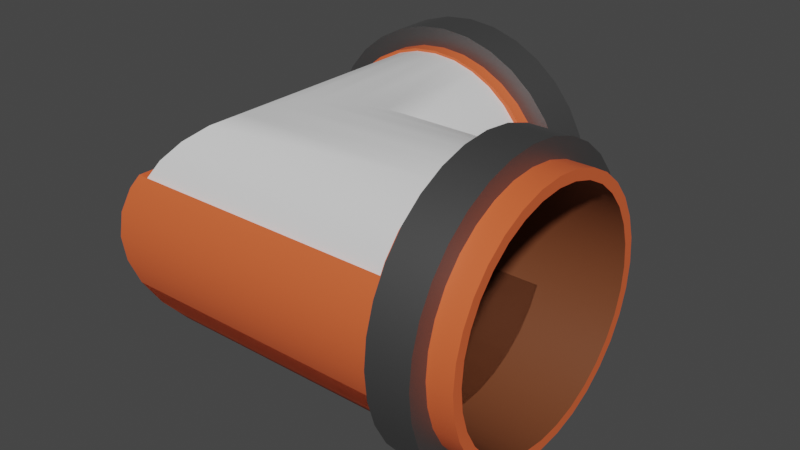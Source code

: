 # Source: TuboL.blend  (saved by Blender 2.93.20; exported with 4.5.12 LTS)
import bpy
from mathutils import Matrix  # noqa: F401  (used for matrix-valued properties, if any)

bpy.ops.wm.read_factory_settings(use_empty=True)
scene = bpy.context.scene
scene.name = 'Scene'

# ---- collections
col_collection = bpy.data.collections.new('Collection'); scene.collection.children.link(col_collection)

# ---- materials (node trees are filled in below, after node groups)
mat_tubo = bpy.data.materials.new('Tubo')
mat_oscuro = bpy.data.materials.new('Oscuro')
mat_gris = bpy.data.materials.new('Gris')
mat_vidrio = bpy.data.materials.new('Vidrio')

# ---- node groups
ng_auto_smooth = bpy.data.node_groups.new('Auto Smooth', 'GeometryNodeTree')
_s = ng_auto_smooth.interface.new_socket(name='Geometry', in_out='OUTPUT', socket_type='NodeSocketGeometry')
_s = ng_auto_smooth.interface.new_socket(name='Geometry', in_out='INPUT', socket_type='NodeSocketGeometry')
_s = ng_auto_smooth.interface.new_socket(name='Angle', in_out='INPUT', socket_type='NodeSocketFloat')
_s.subtype = 'ANGLE'
_s.min_value = 0.0
_s.max_value = 3.142
ng_auto_smooth.is_modifier = True
_N = ng_auto_smooth.nodes; _L = ng_auto_smooth.links
n0 = _N.new('NodeGroupOutput'); n0.name = 'Group Output'; n0.location = (480, -100)
n1 = _N.new('NodeGroupInput'); n1.name = 'Group Input'; n1.location = (-420, -300)
n2 = _N.new('NodeGroupInput'); n2.name = 'Group Input.001'; n2.location = (-60, -100)
n3 = _N.new('GeometryNodeSetShadeSmooth'); n3.name = 'Set Shade Smooth'; n3.location = (120, -100)
n3.domain = 'EDGE'
n4 = _N.new('GeometryNodeSetShadeSmooth'); n4.name = 'Set Shade Smooth.001'; n4.location = (300, -100)
n5 = _N.new('GeometryNodeInputMeshEdgeAngle'); n5.name = 'Edge Angle'; n5.location = (-420, -220)
n6 = _N.new('GeometryNodeInputEdgeSmooth'); n6.name = 'Is Edge Smooth'; n6.location = (-60, -160)
n7 = _N.new('GeometryNodeInputShadeSmooth'); n7.name = 'Is Face Smooth'; n7.location = (-240, -340)
n8 = _N.new('FunctionNodeBooleanMath'); n8.name = 'Boolean Math'; n8.location = (-60, -220)
n9 = _N.new('FunctionNodeCompare'); n9.name = 'Compare'; n9.location = (-240, -180)
n9.operation = 'LESS_EQUAL'
_L.new(n5.outputs[0], n9.inputs[0])
_L.new(n4.outputs[0], n0.inputs[0])
_L.new(n1.outputs[1], n9.inputs[1])
_L.new(n9.outputs[0], n8.inputs[0])
_L.new(n7.outputs[0], n8.inputs[1])
_L.new(n2.outputs[0], n3.inputs[0])
_L.new(n6.outputs[0], n3.inputs[1])
_L.new(n3.outputs[0], n4.inputs[0])
_L.new(n8.outputs[0], n3.inputs[2])
n0.is_active_output = True

# ---- material node trees
mat_tubo.use_nodes = True; mat_tubo.node_tree.nodes.clear()
_N = mat_tubo.node_tree.nodes; _L = mat_tubo.node_tree.links
n0 = _N.new('ShaderNodeBsdfPrincipled'); n0.name = 'Principled BSDF'; n0.location = (10, 300)
n0.distribution = 'GGX'
n0.subsurface_method = 'BURLEY'
n0.inputs[0].default_value = (0.8, 0.1277, 0.03879, 1.0)
n0.inputs[3].default_value = 1.45
n0.inputs[27].default_value = (0.0, 0.0, 0.0, 1.0)
n0.inputs[28].default_value = 1.0
n1 = _N.new('ShaderNodeOutputMaterial'); n1.name = 'Material Output'; n1.location = (300, 300)
_L.new(n0.outputs[0], n1.inputs[0])
n1.is_active_output = True
mat_oscuro.use_nodes = True; mat_oscuro.node_tree.nodes.clear()
_N = mat_oscuro.node_tree.nodes; _L = mat_oscuro.node_tree.links
n0 = _N.new('ShaderNodeBsdfPrincipled'); n0.name = 'Principled BSDF'; n0.location = (10, 300)
n0.distribution = 'GGX'
n0.subsurface_method = 'BURLEY'
n0.inputs[0].default_value = (0.179, 0.05578, 0.02184, 1.0)
n0.inputs[3].default_value = 1.45
n0.inputs[27].default_value = (0.0, 0.0, 0.0, 1.0)
n0.inputs[28].default_value = 1.0
n1 = _N.new('ShaderNodeOutputMaterial'); n1.name = 'Material Output'; n1.location = (300, 300)
_L.new(n0.outputs[0], n1.inputs[0])
n1.is_active_output = True
mat_gris.use_nodes = True; mat_gris.node_tree.nodes.clear()
_N = mat_gris.node_tree.nodes; _L = mat_gris.node_tree.links
n0 = _N.new('ShaderNodeBsdfPrincipled'); n0.name = 'Principled BSDF'; n0.location = (10, 300)
n0.distribution = 'GGX'
n0.subsurface_method = 'BURLEY'
n0.inputs[0].default_value = (0.184, 0.184, 0.184, 1.0)
n0.inputs[1].default_value = 0.85
n0.inputs[3].default_value = 1.45
n0.inputs[27].default_value = (0.0, 0.0, 0.0, 1.0)
n0.inputs[28].default_value = 1.0
n1 = _N.new('ShaderNodeOutputMaterial'); n1.name = 'Material Output'; n1.location = (300, 300)
_L.new(n0.outputs[0], n1.inputs[0])
n1.is_active_output = True
mat_vidrio.use_nodes = True; mat_vidrio.node_tree.nodes.clear()
_N = mat_vidrio.node_tree.nodes; _L = mat_vidrio.node_tree.links
n0 = _N.new('ShaderNodeBsdfPrincipled'); n0.name = 'Principled BSDF'; n0.location = (10, 300)
n0.distribution = 'GGX'
n0.subsurface_method = 'BURLEY'
n0.inputs[3].default_value = 1.45
n0.inputs[27].default_value = (0.0, 0.0, 0.0, 1.0)
n0.inputs[28].default_value = 1.0
n1 = _N.new('ShaderNodeOutputMaterial'); n1.name = 'Material Output'; n1.location = (300, 300)
_L.new(n0.outputs[0], n1.inputs[0])
n1.is_active_output = True

# ---- world
world_world = bpy.data.worlds.new('World'); scene.world = world_world
world_world.use_nodes = True; world_world.node_tree.nodes.clear()
_N = world_world.node_tree.nodes; _L = world_world.node_tree.links
n0 = _N.new('ShaderNodeOutputWorld'); n0.name = 'World Output'; n0.location = (300, 300)
n1 = _N.new('ShaderNodeBackground'); n1.name = 'Background'; n1.location = (10, 300)
n1.inputs[0].default_value = (0.05088, 0.05088, 0.05088, 1.0)
_L.new(n1.outputs[0], n0.inputs[0])
n0.is_active_output = True
world_world.color = (0.05088, 0.05088, 0.05088)
world_world.use_sun_shadow = False
world_world.sun_shadow_jitter_overblur = 0.0

# ---- meshes
me_tubol = bpy.data.meshes.new('TuboL')
me_tubol.from_pydata([(0.0, 2.519, 0.9942), (0.09755, 2.51, 0.9942), (0.1913, 2.481, 0.9942), (0.2778, 2.435, 0.9942), (0.3536, 2.373, 0.9942), (0.4157, 2.297, 0.9942), (0.4619, 2.21, 0.9942), (0.4904, 2.117, 0.9942), (0.5, 2.019, 0.9942), (0.4904, 1.922, 0.9942), (0.4619, 1.828, 0.9942), (0.4157, 1.741, 0.9942), (0.3536, 1.666, 0.9942), (0.2778, 1.603, 0.9942), (0.1913, 1.557, 0.9942), (0.09755, 1.529, 0.9942), (6.123e-17, 1.519, 0.9942), (-0.09755, 1.529, 0.9942), (-0.1913, 1.557, 0.9942), (-0.2778, 1.603, 0.9942), (-0.3536, 1.666, 0.9942), (-0.4157, 1.741, 0.9942), (-0.4619, 1.828, 0.9942), (-0.4904, 1.922, 0.9942), (-0.5, 2.019, 0.9942), (-0.4904, 2.117, 0.9942), (-0.4619, 2.21, 0.9942), (-0.4157, 2.297, 0.9942), (-0.3536, 2.373, 0.9942), (-0.2778, 2.435, 0.9942), (-0.1913, 2.481, 0.9942), (-0.09755, 2.51, 0.9942), (0.0, 2.519, 0.7261), (0.09755, 2.51, 0.7261), (0.1913, 2.481, 0.7261), (0.2778, 2.435, 0.7261), (0.3536, 2.373, 0.7261), (0.4157, 2.297, 0.7261), (0.4366, 2.258, 0.6723), (0.4904, 2.117, 0.7261), (0.5, 2.019, 0.7261), (0.4904, 1.922, 0.7261), (0.4619, 1.828, 0.7261), (0.4157, 1.741, 0.7261), (0.3536, 1.666, 0.7261), (0.2778, 1.603, 0.7261), (0.1913, 1.557, 0.7261), (0.09755, 1.529, 0.7261), (6.123e-17, 1.519, 0.7261), (-0.09755, 1.529, 0.7261), (-0.1913, 1.557, 0.7261), (-0.2778, 1.603, 0.7261), (-0.3536, 1.666, 0.7261), (-0.4157, 1.741, 0.7261), (-0.4619, 1.828, 0.7261), (-0.4904, 1.922, 0.7261), (-0.5, 2.019, 0.7261), (-0.4904, 2.117, 0.7261), (-0.4366, 2.258, 0.6723), (-0.4157, 2.297, 0.7261), (-0.3536, 2.373, 0.7261), (-0.2778, 2.435, 0.7261), (-0.09755, 2.51, 0.7261), (-0.1913, 2.481, 0.7261), (0.0, 2.519, 0.8956), (0.09755, 2.51, 0.8956), (0.1913, 2.481, 0.8956), (0.2778, 2.435, 0.8956), (0.3536, 2.373, 0.8956), (0.4157, 2.297, 0.8956), (0.4619, 2.21, 0.8956), (0.4904, 2.117, 0.8956), (0.5, 2.019, 0.8956), (0.4904, 1.922, 0.8956), (0.4619, 1.828, 0.8956), (0.4157, 1.741, 0.8956), (0.3536, 1.666, 0.8956), (0.2778, 1.603, 0.8956), (0.1913, 1.557, 0.8956), (0.09755, 1.529, 0.8956), (6.123e-17, 1.519, 0.8956), (-0.09755, 1.529, 0.8956), (-0.1913, 1.557, 0.8956), (-0.2778, 1.603, 0.8956), (-0.3536, 1.666, 0.8956), (-0.4157, 1.741, 0.8956), (-0.4619, 1.828, 0.8956), (-0.4904, 1.922, 0.8956), (-0.5, 2.019, 0.8956), (-0.4904, 2.117, 0.8956), (-0.4619, 2.21, 0.8956), (-0.4157, 2.297, 0.8956), (-0.3536, 2.373, 0.8956), (-0.2778, 2.435, 0.8956), (-0.09755, 2.51, 0.8956), (-0.1913, 2.481, 0.8956), (0.0, 2.519, 0.8956), (0.0, 2.519, 0.7261), (0.09755, 2.51, 0.8956), (0.09755, 2.51, 0.7261), (0.1913, 2.481, 0.8956), (0.1913, 2.481, 0.7261), (0.2778, 2.435, 0.8956), (0.2778, 2.435, 0.7261), (0.3536, 2.373, 0.8956), (0.3536, 2.373, 0.7261), (0.4157, 2.297, 0.8956), (0.4157, 2.297, 0.7261), (0.4619, 2.21, 0.8956), (0.4619, 2.21, 0.7261), (0.4904, 2.117, 0.8956), (0.4904, 2.117, 0.7261), (0.5, 2.019, 0.8956), (0.5, 2.019, 0.7261), (0.4904, 1.922, 0.8956), (0.4904, 1.922, 0.7261), (0.4619, 1.828, 0.8956), (0.4619, 1.828, 0.7261), (0.4157, 1.741, 0.8956), (0.4157, 1.741, 0.7261), (0.3536, 1.666, 0.8956), (0.3536, 1.666, 0.7261), (0.2778, 1.603, 0.8956), (0.2778, 1.603, 0.7261), (0.1913, 1.557, 0.8956), (0.1913, 1.557, 0.7261), (0.09755, 1.529, 0.8956), (0.09755, 1.529, 0.7261), (6.123e-17, 1.519, 0.8956), (6.123e-17, 1.519, 0.7261), (-0.09755, 1.529, 0.8956), (-0.09755, 1.529, 0.7261), (-0.1913, 1.557, 0.8956), (-0.1913, 1.557, 0.7261), (-0.2778, 1.603, 0.8956), (-0.2778, 1.603, 0.7261), (-0.3536, 1.666, 0.8956), (-0.3536, 1.666, 0.7261), (-0.4157, 1.741, 0.8956), (-0.4157, 1.741, 0.7261), (-0.4619, 1.828, 0.8956), (-0.4619, 1.828, 0.7261), (-0.4904, 1.922, 0.8956), (-0.4904, 1.922, 0.7261), (-0.5, 2.019, 0.8956), (-0.5, 2.019, 0.7261), (-0.4904, 2.117, 0.8956), (-0.4904, 2.117, 0.7261), (-0.4619, 2.21, 0.8956), (-0.4619, 2.21, 0.7261), (-0.4157, 2.297, 0.8956), (-0.4157, 2.297, 0.7261), (-0.3536, 2.373, 0.8956), (-0.3536, 2.373, 0.7261), (-0.2778, 2.435, 0.8956), (-0.2778, 2.435, 0.7261), (-0.09755, 2.51, 0.8956), (-0.09755, 2.51, 0.7261), (-0.1913, 2.481, 0.8956), (-0.1913, 2.481, 0.7261), (-1.746e-10, 2.594, 0.8956), (-1.746e-10, 2.594, 0.7261), (0.1122, 2.583, 0.8956), (0.1122, 2.583, 0.7261), (0.22, 2.55, 0.8956), (0.22, 2.55, 0.7261), (0.3194, 2.497, 0.8956), (0.3194, 2.497, 0.7261), (0.4066, 2.426, 0.8956), (0.4066, 2.426, 0.7261), (0.4781, 2.339, 0.8956), (0.4781, 2.339, 0.7261), (0.5312, 2.239, 0.8956), (0.5312, 2.239, 0.7261), (0.5639, 2.131, 0.8956), (0.5639, 2.131, 0.7261), (0.575, 2.019, 0.8956), (0.575, 2.019, 0.7261), (0.5639, 1.907, 0.8956), (0.5639, 1.907, 0.7261), (0.5312, 1.799, 0.8956), (0.5312, 1.799, 0.7261), (0.4781, 1.7, 0.8956), (0.4781, 1.7, 0.7261), (0.4066, 1.613, 0.8956), (0.4066, 1.613, 0.7261), (0.3194, 1.541, 0.8956), (0.3194, 1.541, 0.7261), (0.22, 1.488, 0.8956), (0.22, 1.488, 0.7261), (0.1122, 1.455, 0.8956), (0.1122, 1.455, 0.7261), (-1.746e-10, 1.444, 0.8956), (-1.746e-10, 1.444, 0.7261), (-0.1122, 1.455, 0.8956), (-0.1122, 1.455, 0.7261), (-0.22, 1.488, 0.8956), (-0.22, 1.488, 0.7261), (-0.3194, 1.541, 0.8956), (-0.3194, 1.541, 0.7261), (-0.4066, 1.613, 0.8956), (-0.4066, 1.613, 0.7261), (-0.4781, 1.7, 0.8956), (-0.4781, 1.7, 0.7261), (-0.5312, 1.799, 0.8956), (-0.5312, 1.799, 0.7261), (-0.5639, 1.907, 0.8956), (-0.5639, 1.907, 0.7261), (-0.575, 2.019, 0.8956), (-0.575, 2.019, 0.7261), (-0.5639, 2.131, 0.8956), (-0.5639, 2.131, 0.7261), (-0.5312, 2.239, 0.8956), (-0.5312, 2.239, 0.7261), (-0.4781, 2.339, 0.8956), (-0.4781, 2.339, 0.7261), (-0.4066, 2.426, 0.8956), (-0.4066, 2.426, 0.7261), (-0.3194, 2.497, 0.8956), (-0.3194, 2.497, 0.7261), (-0.1122, 2.583, 0.8956), (-0.1122, 2.583, 0.7261), (-0.22, 2.55, 0.8956), (-0.22, 2.55, 0.7261), (0.4441, 2.244, -0.4441), (0.4904, 2.117, -0.4904), (0.5, 2.019, -0.5), (0.4904, 1.922, -0.4904), (0.4619, 1.828, -0.4619), (0.4157, 1.741, -0.4157), (0.3536, 1.666, -0.3535), (0.2778, 1.603, -0.2777), (0.1913, 1.557, -0.1913), (0.09755, 1.529, -0.0975), (-2.503e-05, 1.519, 1.027e-05), (-0.09754, 1.529, 0.09759), (-0.1913, 1.557, 0.1914), (-0.2778, 1.603, 0.2778), (-0.3536, 1.666, 0.3536), (-0.4157, 1.741, 0.4158), (-0.4619, 1.828, 0.462), (-0.4904, 1.922, 0.4904), (-0.5, 2.019, 0.5), (-0.4904, 2.117, 0.4904), (-0.4619, 2.21, 0.462), (1.859e-11, 2.479, 0.9942), (0.08976, 2.47, 0.9942), (0.1761, 2.444, 0.9942), (0.2556, 2.402, 0.9942), (0.3253, 2.344, 0.9942), (0.3825, 2.275, 0.9942), (0.4251, 2.195, 0.9942), (0.4512, 2.109, 0.9942), (0.4601, 2.019, 0.9942), (0.4512, 1.929, 0.9942), (0.4251, 1.843, 0.9942), (0.3825, 1.764, 0.9942), (0.3253, 1.694, 0.9942), (0.2556, 1.637, 0.9942), (0.1761, 1.594, 0.9942), (0.08976, 1.568, 0.9942), (1.859e-11, 1.559, 0.9942), (-0.08976, 1.568, 0.9942), (-0.1761, 1.594, 0.9942), (-0.2556, 1.637, 0.9942), (-0.3253, 1.694, 0.9942), (-0.3825, 1.764, 0.9942), (-0.4251, 1.843, 0.9942), (-0.4512, 1.929, 0.9942), (-0.4601, 2.019, 0.9942), (-0.4512, 2.109, 0.9942), (-0.4251, 2.195, 0.9942), (-0.3825, 2.275, 0.9942), (-0.3253, 2.344, 0.9942), (-0.2556, 2.402, 0.9942), (-0.1761, 2.444, 0.9942), (-0.08976, 2.47, 0.9942), (0.4204, 2.204, -0.4203), (0.4512, 2.109, -0.4512), (0.4601, 2.019, -0.46), (0.4512, 1.929, -0.4512), (0.4251, 1.843, -0.425), (0.3825, 1.764, -0.3825), (0.3253, 1.694, -0.3253), (0.2556, 1.637, -0.2556), (0.1761, 1.594, -0.176), (0.08976, 1.568, -0.08971), (3.153e-05, 1.559, 6.683e-05), (-0.08976, 1.568, 0.0898), (-0.1761, 1.594, 0.1761), (-0.2556, 1.637, 0.2556), (-0.3253, 1.694, 0.3254), (-0.3825, 1.764, 0.3826), (-0.4251, 1.843, 0.4251), (-0.4512, 1.929, 0.4513), (-0.4601, 2.019, 0.4601), (-0.4512, 2.109, 0.4513), (-0.4251, 2.195, 0.4251), (-0.9942, 2.519, 4.134e-05), (-0.9942, 2.51, 0.09759), (-0.9942, 2.481, 0.1914), (-0.9942, 2.435, 0.2778), (-0.9942, 2.373, 0.3536), (-0.9942, 2.297, 0.4158), (-0.9942, 2.21, 0.462), (-0.9942, 2.117, 0.4904), (-0.9942, 2.019, 0.5), (-0.9942, 1.922, 0.4904), (-0.9942, 1.828, 0.462), (-0.9942, 1.741, 0.4158), (-0.9942, 1.666, 0.3536), (-0.9942, 1.603, 0.2778), (-0.9942, 1.557, 0.1914), (-0.9942, 1.529, 0.09759), (-0.9942, 1.519, 4.134e-05), (-0.9942, 1.529, -0.0975), (-0.9942, 1.557, -0.1913), (-0.9942, 1.603, -0.2777), (-0.9942, 1.666, -0.3535), (-0.9942, 1.741, -0.4157), (-0.9942, 1.828, -0.4619), (-0.9942, 1.922, -0.4904), (-0.9942, 2.019, -0.5), (-0.9942, 2.117, -0.4904), (-0.9942, 2.21, -0.4619), (-0.9942, 2.297, -0.4157), (-0.9942, 2.373, -0.3535), (-0.9942, 2.435, -0.2777), (-0.9942, 2.481, -0.1913), (-0.9942, 2.51, -0.0975), (-0.7262, 2.117, 0.4904), (-0.7262, 2.019, 0.5), (-0.7262, 1.922, 0.4904), (-0.7262, 1.828, 0.462), (-0.7262, 1.666, 0.3536), (-0.7262, 1.529, 0.09759), (-0.7262, 1.557, -0.1913), (-0.7262, 1.666, -0.3535), (-0.7262, 1.741, -0.4157), (-0.7262, 1.828, -0.4619), (-0.7262, 1.922, -0.4904), (-0.7262, 2.019, -0.5), (-0.7262, 2.117, -0.4904), (-0.6884, 2.297, -0.4157), (-0.6884, 2.373, -0.3535), (-0.6884, 2.435, -0.2777), (-0.7262, 2.51, -0.0975), (-0.8956, 2.519, 4.134e-05), (-0.8956, 2.481, 0.1914), (-0.8956, 2.435, 0.2778), (-0.8956, 2.21, 0.462), (-0.8956, 1.922, 0.4904), (-0.8956, 1.828, 0.462), (-0.8956, 1.557, 0.1914), (-0.8956, 1.529, -0.0975), (-0.8956, 1.557, -0.1913), (-0.8956, 1.666, -0.3535), (-0.8956, 1.741, -0.4157), (-0.8956, 2.019, -0.5), (-0.8956, 2.373, -0.3535), (-0.8956, 2.435, -0.2777), (-0.8956, 2.51, -0.0975), (-0.6884, 2.519, 4.134e-05), (-0.8956, 2.51, 0.09759), (-0.6884, 2.51, 0.09759), (-0.6884, 2.481, 0.1914), (-0.6884, 2.435, 0.2778), (-0.8956, 2.373, 0.3536), (-0.6884, 2.373, 0.3536), (-0.8956, 2.297, 0.4158), (-0.6884, 2.297, 0.4158), (-0.6724, 2.258, 0.4366), (-0.8956, 2.117, 0.4904), (-0.8956, 2.019, 0.5), (-0.8956, 1.741, 0.4158), (-0.7262, 1.741, 0.4158), (-0.8956, 1.666, 0.3536), (-0.8956, 1.603, 0.2778), (-0.7262, 1.603, 0.2778), (-0.7262, 1.557, 0.1914), (-0.8956, 1.529, 0.09759), (-0.8956, 1.519, 4.134e-05), (-0.7262, 1.519, 4.134e-05), (-0.7262, 1.529, -0.0975), (-0.8956, 1.603, -0.2777), (-0.7262, 1.603, -0.2777), (-0.8956, 1.828, -0.4619), (-0.8956, 1.922, -0.4904), (-0.8956, 2.117, -0.4904), (-0.8956, 2.21, -0.4619), (-0.6724, 2.258, -0.4365), (-0.8956, 2.297, -0.4157), (-0.8956, 2.481, -0.1913), (-0.6884, 2.481, -0.1913), (-0.8956, 2.594, 4.134e-05), (-0.7262, 2.594, 4.134e-05), (-0.8956, 2.583, 0.1122), (-0.7262, 2.583, 0.1122), (-0.8956, 2.55, 0.2201), (-0.7262, 2.55, 0.2201), (-0.8956, 2.497, 0.3195), (-0.7262, 2.497, 0.3195), (-0.8956, 2.426, 0.4066), (-0.7262, 2.426, 0.4066), (-0.8956, 2.339, 0.4781), (-0.7262, 2.339, 0.4781), (-0.8956, 2.239, 0.5313), (-0.7262, 2.239, 0.5313), (-0.8956, 2.131, 0.564), (-0.7262, 2.131, 0.564), (-0.8956, 2.019, 0.575), (-0.7262, 2.019, 0.575), (-0.8956, 1.907, 0.564), (-0.7262, 1.907, 0.564), (-0.8956, 1.799, 0.5313), (-0.7262, 1.799, 0.5313), (-0.8956, 1.7, 0.4781), (-0.7262, 1.7, 0.4781), (-0.8956, 1.613, 0.4066), (-0.7262, 1.613, 0.4066), (-0.8956, 1.541, 0.3195), (-0.7262, 1.541, 0.3195), (-0.8956, 1.488, 0.2201), (-0.7262, 1.488, 0.2201), (-0.8956, 1.455, 0.1122), (-0.7262, 1.455, 0.1122), (-0.8956, 1.444, 4.134e-05), (-0.7262, 1.444, 4.14e-05), (-0.8956, 1.455, -0.1121), (-0.7262, 1.455, -0.1121), (-0.8956, 1.488, -0.22), (-0.7262, 1.488, -0.22), (-0.8956, 1.541, -0.3194), (-0.7262, 1.541, -0.3194), (-0.8956, 1.613, -0.4065), (-0.7262, 1.613, -0.4065), (-0.8956, 1.7, -0.478), (-0.7262, 1.7, -0.478), (-0.8956, 1.799, -0.5312), (-0.7262, 1.799, -0.5312), (-0.8956, 1.907, -0.5639), (-0.7262, 1.907, -0.5639), (-0.8956, 2.019, -0.575), (-0.7262, 2.019, -0.575), (-0.8956, 2.131, -0.5639), (-0.7262, 2.131, -0.5639), (-0.8956, 2.239, -0.5312), (-0.7262, 2.239, -0.5312), (-0.8956, 2.339, -0.478), (-0.7262, 2.339, -0.478), (-0.8956, 2.426, -0.4065), (-0.7262, 2.426, -0.4065), (-0.8956, 2.497, -0.3194), (-0.7262, 2.497, -0.3194), (-0.8956, 2.583, -0.1121), (-0.7262, 2.583, -0.1121), (-0.8956, 2.55, -0.22), (-0.7262, 2.55, -0.22), (-0.9942, 2.479, 4.134e-05), (-0.9942, 2.47, 0.0898), (-0.9942, 2.444, 0.1761), (-0.9942, 2.402, 0.2556), (-0.9942, 2.344, 0.3254), (-0.9942, 2.275, 0.3826), (-0.9942, 2.195, 0.4251), (-0.9942, 2.109, 0.4513), (-0.9942, 2.019, 0.4601), (-0.9942, 1.929, 0.4513), (-0.9942, 1.843, 0.4251), (-0.9942, 1.764, 0.3826), (-0.9942, 1.694, 0.3254), (-0.9942, 1.637, 0.2556), (-0.9942, 1.594, 0.1761), (-0.9942, 1.568, 0.0898), (-0.9942, 1.559, 4.134e-05), (-0.9942, 1.568, -0.08971), (-0.9942, 1.594, -0.176), (-0.9942, 1.637, -0.2556), (-0.9942, 1.694, -0.3253), (-0.9942, 1.764, -0.3825), (-0.9942, 1.843, -0.425), (-0.9942, 1.929, -0.4512), (-0.9942, 2.019, -0.46), (-0.9942, 2.109, -0.4512), (-0.9942, 2.195, -0.425), (-0.9942, 2.275, -0.3825), (-0.9942, 2.344, -0.3253), (-0.9942, 2.402, -0.2556), (-0.9942, 2.444, -0.176), (-0.9942, 2.47, -0.08971), (0.4619, 2.21, -0.4619), (0.4619, 2.21, 0.7261), (-0.4441, 2.244, 0.4442), (-0.4619, 2.21, 0.7261), (0.09755, 2.51, 0.6883), (0.0, 2.519, 0.6883), (0.1913, 2.481, 0.6883), (0.2778, 2.435, 0.6883), (0.3536, 2.373, 0.6883), (0.4157, 2.297, 0.6883), (-0.4157, 2.297, 0.6883), (-0.3536, 2.373, 0.6883), (-0.2778, 2.435, 0.6883), (-0.1913, 2.481, 0.6883), (-0.09755, 2.51, 0.6883), (-0.7262, 2.373, -0.3535), (-0.7262, 2.297, -0.4157), (-0.7262, 2.435, -0.2777), (-0.7262, 2.51, 0.09759), (-0.7262, 2.519, 4.134e-05), (-0.7262, 2.481, 0.1914), (-0.7262, 2.435, 0.2778), (-0.7262, 2.373, 0.3536), (-0.7262, 2.297, 0.4158), (-0.7262, 2.21, 0.462), (-0.7262, 2.21, -0.4619), (-0.7262, 2.481, -0.1913), (-0.6884, 2.51, -0.0975), (0.4404, 2.251, -0.4404), (0.4441, 2.244, 0.6883), (-0.4404, 2.251, 0.4405), (-0.4441, 2.244, 0.6883), (0.09755, 2.51, 0.6805), (0.0, 2.519, 0.6805), (0.1913, 2.481, 0.6805), (0.2778, 2.435, 0.6805), (0.3536, 2.373, 0.6805), (0.4157, 2.297, 0.6805), (-0.4157, 2.297, 0.6805), (-0.3536, 2.373, 0.6805), (-0.2778, 2.435, 0.6805), (-0.1913, 2.481, 0.6805), (-0.09755, 2.51, 0.6805), (-0.6805, 2.373, -0.3535), (-0.6805, 2.297, -0.4157), (-0.6805, 2.435, -0.2777), (-0.6805, 2.51, 0.09759), (-0.6805, 2.519, 4.134e-05), (-0.6805, 2.481, 0.1914), (-0.6805, 2.435, 0.2778), (-0.6805, 2.373, 0.3536), (-0.6805, 2.297, 0.4158), (-0.6884, 2.244, 0.4442), (-0.6884, 2.244, -0.4441), (-0.6805, 2.481, -0.1913), (-0.6805, 2.51, -0.0975), (0.4366, 2.258, -0.4365), (0.4404, 2.251, 0.6805), (-0.4366, 2.258, 0.4366), (-0.4404, 2.251, 0.6805), (0.09755, 2.51, 0.6723), (0.0, 2.519, 0.6723), (0.1913, 2.481, 0.6723), (0.2778, 2.435, 0.6723), (0.3536, 2.373, 0.6723), (0.4157, 2.297, 0.6723), (-0.4157, 2.297, 0.6723), (-0.3536, 2.373, 0.6723), (-0.2778, 2.435, 0.6723), (-0.1913, 2.481, 0.6723), (-0.09755, 2.51, 0.6723), (-0.6724, 2.373, -0.3535), (-0.6724, 2.297, -0.4157), (-0.6724, 2.435, -0.2777), (-0.6724, 2.51, 0.09759), (-0.6724, 2.519, 4.134e-05), (-0.6724, 2.481, 0.1914), (-0.6724, 2.435, 0.2778), (-0.6724, 2.373, 0.3536), (-0.6724, 2.297, 0.4158), (-0.6805, 2.251, 0.4405), (-0.6805, 2.251, -0.4404), (-0.6724, 2.481, -0.1913), (-0.6724, 2.51, -0.0975), (0.4247, 2.226, -0.4246), (0.4247, 2.226, 0.6723), (-0.4247, 2.226, 0.4247), (-0.4247, 2.226, 0.6723), (0.09489, 2.478, 0.6723), (5.84e-10, 2.487, 0.6723), (0.1861, 2.449, 0.6723), (0.2702, 2.403, 0.6723), (0.3439, 2.341, 0.6723), (0.4044, 2.265, 0.6723), (-0.4044, 2.265, 0.6723), (-0.3439, 2.341, 0.6723), (-0.2702, 2.403, 0.6723), (-0.1861, 2.449, 0.6723), (-0.09489, 2.478, 0.6723), (-0.6724, 2.341, -0.3439), (-0.6724, 2.265, -0.4044), (-0.6724, 2.403, -0.2702), (-0.6724, 2.478, 0.09493), (-0.6724, 2.487, 4.134e-05), (-0.6724, 2.449, 0.1862), (-0.6724, 2.403, 0.2703), (-0.6724, 2.341, 0.344), (-0.6724, 2.265, 0.4044), (-0.6724, 2.226, 0.4247), (-0.6724, 2.226, -0.4246), (-0.6724, 2.449, -0.1861), (-0.6724, 2.478, -0.09484), (-0.6768, 1.929, 0.4513), (-0.6768, 2.019, 0.4601), (-0.6668, 2.444, -0.176), (-0.6768, 2.402, -0.2556), (-0.6668, 2.344, 0.3254), (-0.6768, 2.402, 0.2556), (-0.6768, 1.764, 0.3826), (-0.6768, 1.843, 0.4251), (-0.6668, 2.204, 0.4204), (-0.6768, 2.275, 0.3826), (-0.6768, 1.637, 0.2556), (-0.6768, 1.694, 0.3254), (-0.6768, 2.109, 0.4513), (-0.6768, 1.568, 0.0898), (-0.6768, 1.594, 0.1761), (-0.6768, 1.568, -0.08971), (-0.6768, 1.559, 4.134e-05), (-0.6768, 1.637, -0.2556), (-0.6768, 1.594, -0.176), (-0.6768, 1.764, -0.3825), (-0.6768, 1.694, -0.3253), (-0.6768, 1.929, -0.4512), (-0.6768, 1.843, -0.425), (-0.6768, 2.109, -0.4512), (-0.6768, 2.019, -0.46), (-0.6668, 2.275, -0.3825), (-0.6668, 2.204, -0.4203), (-0.6668, 2.47, 0.0898), (-0.6768, 2.479, 4.134e-05), (-0.6768, 2.344, -0.3253), (-0.6768, 2.444, 0.1761), (-0.6768, 2.47, -0.08971), (0.4512, 1.929, 0.672), (0.4601, 2.019, 0.672), (-0.1761, 2.444, 0.6621), (-0.2556, 2.402, 0.672), (0.3253, 2.344, 0.6621), (0.2556, 2.402, 0.672), (0.3825, 1.764, 0.672), (0.4251, 1.843, 0.672), (0.4204, 2.204, 0.6621), (0.3825, 2.275, 0.672), (0.2556, 1.637, 0.672), (0.3253, 1.694, 0.672), (0.4512, 2.109, 0.672), (0.08976, 1.568, 0.672), (0.1761, 1.594, 0.672), (-0.08976, 1.568, 0.672), (1.859e-11, 1.559, 0.672), (-0.2556, 1.637, 0.672), (-0.1761, 1.594, 0.672), (-0.3825, 1.764, 0.672), (-0.3253, 1.694, 0.672), (-0.4512, 1.929, 0.672), (-0.4251, 1.843, 0.672), (-0.4512, 2.109, 0.672), (-0.4601, 2.019, 0.672), (-0.3825, 2.275, 0.6621), (-0.4204, 2.204, 0.6621), (0.08976, 2.47, 0.6621), (1.859e-11, 2.479, 0.672), (-0.3253, 2.344, 0.672), (0.1761, 2.444, 0.672), (-0.08976, 2.47, 0.672), (-0.4251, 2.195, 0.672), (-0.4204, 2.204, 0.4204), (-0.6768, 2.195, -0.425), (0.4247, 2.195, -0.4246), (-0.6768, 2.195, 0.4251), (-0.6768, 2.47, 0.0898), (-0.6668, 2.444, 0.1761), (-0.6768, 2.275, -0.3825), (-0.6668, 2.344, -0.3253), (-0.6768, 2.444, -0.176), (-0.6668, 2.47, -0.08971), (-0.6768, 2.344, 0.3254), (-0.6668, 2.275, 0.3826), (-0.6668, 2.479, 4.134e-05), (-0.6668, 2.402, 0.2556), (-0.6668, 2.402, -0.2556), (0.4251, 2.195, 0.672), (0.08976, 2.47, 0.672), (0.1761, 2.444, 0.6621), (-0.3825, 2.275, 0.672), (-0.3253, 2.344, 0.6621), (-0.1761, 2.444, 0.672), (-0.08976, 2.47, 0.6621), (0.3253, 2.344, 0.672), (0.3825, 2.275, 0.6621), (1.859e-11, 2.479, 0.6621), (0.2556, 2.402, 0.6621), (-0.2556, 2.402, 0.6621), (0.4619, 1.828, 0.7261), (0.4157, 1.741, 0.7261), (0.3536, 1.666, 0.7261), (0.2778, 1.603, 0.7261), (0.1913, 1.557, 0.7261), (0.09755, 1.529, 0.7261), (6.123e-17, 1.519, 0.7261), (-0.09755, 1.529, 0.7261), (-0.1913, 1.557, 0.7261), (-0.2778, 1.603, 0.7261), (-0.3536, 1.666, 0.7261), (-0.4157, 1.741, 0.7261), (-0.4619, 1.828, 0.7261), (0.4619, 1.828, -0.4619), (0.4157, 1.741, -0.4157), (0.3536, 1.666, -0.3535), (0.2778, 1.603, -0.2777), (0.1913, 1.557, -0.1913), (0.09755, 1.529, -0.0975), (-2.503e-05, 1.519, 1.027e-05), (-0.09754, 1.529, 0.09759), (-0.1913, 1.557, 0.1914), (-0.2778, 1.603, 0.2778), (-0.3536, 1.666, 0.3536), (-0.4157, 1.741, 0.4158), (-0.4619, 1.828, 0.462), (0.3253, 1.694, -0.3253), (0.2556, 1.637, -0.2556), (0.1761, 1.594, -0.176), (0.08976, 1.568, -0.08971), (3.153e-05, 1.559, 6.683e-05), (-0.08976, 1.568, 0.0898), (-0.1761, 1.594, 0.1761), (-0.2556, 1.637, 0.2556), (-0.3253, 1.694, 0.3254), (-0.3825, 1.764, 0.3826), (-0.4251, 1.843, 0.4251), (-0.7262, 1.828, 0.462), (-0.7262, 1.666, 0.3536), (-0.7262, 1.529, 0.09759), (-0.7262, 1.557, -0.1913), (-0.7262, 1.666, -0.3535), (-0.7262, 1.741, -0.4157), (-0.7262, 1.828, -0.4619), (-0.7262, 1.741, 0.4158), (-0.7262, 1.603, 0.2778), (-0.7262, 1.557, 0.1914), (-0.7262, 1.519, 4.134e-05), (-0.7262, 1.529, -0.0975), (-0.7262, 1.603, -0.2777), (-0.6768, 1.764, 0.3826), (-0.6768, 1.843, 0.4251), (-0.6768, 1.637, 0.2556), (-0.6768, 1.694, 0.3254), (-0.6768, 1.568, 0.0898), (-0.6768, 1.594, 0.1761), (-0.6768, 1.568, -0.08971), (-0.6768, 1.559, 4.134e-05), (-0.6768, 1.637, -0.2556), (-0.6768, 1.594, -0.176), (-0.6768, 1.694, -0.3253), (0.2556, 1.637, 0.672), (0.3253, 1.694, 0.672), (0.08976, 1.568, 0.672), (0.1761, 1.594, 0.672), (-0.08976, 1.568, 0.672), (1.859e-11, 1.559, 0.672), (-0.2556, 1.637, 0.672), (-0.1761, 1.594, 0.672), (-0.3825, 1.764, 0.672), (-0.3253, 1.694, 0.672), (-0.4251, 1.843, 0.672)], [], [(555, 38, 575, 583), (568, 569, 597, 596), (554, 555, 583, 582), (567, 568, 596, 595), (553, 554, 582, 581), (566, 567, 595, 594), (552, 553, 581, 580), (490, 491, 39, 225), (225, 39, 40, 226), (226, 40, 41, 227), (227, 41, 42, 228), (228, 42, 43, 229), (229, 43, 44, 230), (230, 44, 45, 231), (231, 45, 46, 232), (232, 46, 47, 233), (233, 47, 48, 234), (234, 48, 49, 235), (235, 49, 50, 236), (236, 50, 51, 237), (237, 51, 52, 238), (238, 52, 53, 239), (239, 53, 54, 240), (240, 54, 55, 241), (241, 55, 56, 242), (242, 56, 57, 243), (243, 57, 493, 244), (564, 566, 594, 592), (550, 552, 580, 578), (565, 564, 592, 593), (551, 550, 578, 579), (561, 563, 591, 589), (64, 0, 1, 65), (65, 1, 2, 66), (66, 2, 3, 67), (67, 3, 4, 68), (68, 4, 5, 69), (69, 5, 6, 70), (70, 6, 7, 71), (71, 7, 8, 72), (72, 8, 9, 73), (73, 9, 10, 74), (74, 10, 11, 75), (75, 11, 12, 76), (76, 12, 13, 77), (77, 13, 14, 78), (78, 14, 15, 79), (79, 15, 16, 80), (80, 16, 17, 81), (81, 17, 18, 82), (82, 18, 19, 83), (83, 19, 20, 84), (84, 20, 21, 85), (85, 21, 22, 86), (86, 22, 23, 87), (87, 23, 24, 88), (88, 24, 25, 89), (89, 25, 26, 90), (90, 26, 27, 91), (91, 27, 28, 92), (92, 28, 29, 93), (93, 29, 30, 95), (85, 86, 140, 138), (95, 30, 31, 94), (33, 32, 97, 99), (0, 64, 94, 31), (46, 45, 123, 125), (59, 493, 149, 151), (86, 87, 142, 140), (87, 88, 144, 142), (45, 44, 121, 123), (493, 57, 147, 149), (88, 89, 146, 144), (89, 90, 148, 146), (44, 43, 119, 121), (57, 56, 145, 147), (90, 91, 150, 148), (64, 65, 98, 96), (91, 92, 152, 150), (65, 66, 100, 98), (43, 42, 117, 119), (56, 55, 143, 145), (92, 93, 154, 152), (66, 67, 102, 100), (93, 95, 158, 154), (67, 68, 104, 102), (42, 41, 115, 117), (55, 54, 141, 143), (94, 64, 96, 156), (68, 69, 106, 104), (95, 94, 156, 158), (69, 70, 108, 106), (41, 40, 113, 115), (54, 53, 139, 141), (70, 71, 110, 108), (71, 72, 112, 110), (148, 150, 214, 212), (96, 98, 162, 160), (119, 117, 181, 183), (150, 152, 216, 214), (98, 100, 164, 162), (117, 115, 179, 181), (152, 154, 218, 216), (100, 102, 166, 164), (115, 113, 177, 179), (154, 158, 222, 218), (102, 104, 168, 166), (113, 111, 175, 177), (156, 96, 160, 220), (104, 106, 170, 168), (111, 109, 173, 175), (158, 156, 220, 222), (106, 108, 172, 170), (109, 107, 171, 173), (157, 159, 223, 221), (108, 110, 174, 172), (107, 105, 169, 171), (97, 157, 221, 161), (110, 112, 176, 174), (105, 103, 167, 169), (159, 155, 219, 223), (112, 114, 178, 176), (103, 101, 165, 167), (155, 153, 217, 219), (114, 116, 180, 178), (101, 99, 163, 165), (153, 151, 215, 217), (116, 118, 182, 180), (84, 85, 138, 136), (60, 59, 151, 153), (47, 46, 125, 127), (34, 33, 99, 101), (83, 84, 136, 134), (82, 83, 134, 132), (61, 60, 153, 155), (48, 47, 127, 129), (35, 34, 101, 103), (81, 82, 132, 130), (80, 81, 130, 128), (63, 61, 155, 159), (49, 48, 129, 131), (36, 35, 103, 105), (79, 80, 128, 126), (32, 62, 157, 97), (78, 79, 126, 124), (50, 49, 131, 133), (37, 36, 105, 107), (77, 78, 124, 122), (76, 77, 122, 120), (62, 63, 159, 157), (51, 50, 133, 135), (491, 37, 107, 109), (75, 76, 120, 118), (74, 75, 118, 116), (52, 51, 135, 137), (39, 491, 109, 111), (73, 74, 116, 114), (72, 73, 114, 112), (53, 52, 137, 139), (40, 39, 111, 113), (160, 161, 221, 220), (223, 222, 220, 221), (219, 218, 222, 223), (217, 216, 218, 219), (215, 214, 216, 217), (213, 212, 214, 215), (211, 210, 212, 213), (209, 208, 210, 211), (207, 206, 208, 209), (205, 204, 206, 207), (203, 202, 204, 205), (201, 200, 202, 203), (199, 198, 200, 201), (197, 196, 198, 199), (195, 194, 196, 197), (193, 192, 194, 195), (191, 190, 192, 193), (189, 188, 190, 191), (187, 186, 188, 189), (185, 184, 186, 187), (183, 182, 184, 185), (181, 180, 182, 183), (179, 178, 180, 181), (177, 176, 178, 179), (175, 174, 176, 177), (173, 172, 174, 175), (171, 170, 172, 173), (169, 168, 170, 171), (167, 166, 168, 169), (165, 164, 166, 167), (163, 162, 164, 165), (161, 160, 162, 163), (121, 119, 183, 185), (146, 148, 212, 210), (123, 121, 185, 187), (144, 146, 210, 208), (125, 123, 187, 189), (142, 144, 208, 206), (127, 125, 189, 191), (140, 142, 206, 204), (129, 127, 191, 193), (138, 140, 204, 202), (131, 129, 193, 195), (136, 138, 202, 200), (133, 131, 195, 197), (134, 136, 200, 198), (135, 133, 197, 199), (132, 134, 198, 196), (137, 135, 199, 201), (130, 132, 196, 194), (139, 137, 201, 203), (128, 130, 194, 192), (141, 139, 203, 205), (126, 128, 192, 190), (143, 141, 205, 207), (124, 126, 190, 188), (145, 143, 207, 209), (122, 124, 188, 186), (147, 145, 209, 211), (120, 122, 186, 184), (149, 147, 211, 213), (118, 120, 184, 182), (151, 149, 213, 215), (99, 97, 161, 163), (5, 4, 249, 250), (31, 30, 275, 276), (12, 11, 256, 257), (19, 18, 263, 264), (26, 25, 270, 271), (7, 6, 251, 252), (14, 13, 258, 259), (21, 20, 265, 266), (28, 27, 272, 273), (2, 1, 246, 247), (9, 8, 253, 254), (16, 15, 260, 261), (23, 22, 267, 268), (30, 29, 274, 275), (4, 3, 248, 249), (11, 10, 255, 256), (18, 17, 262, 263), (25, 24, 269, 270), (6, 5, 250, 251), (13, 12, 257, 258), (20, 19, 264, 265), (27, 26, 271, 272), (1, 0, 245, 246), (8, 7, 252, 253), (15, 14, 259, 260), (22, 21, 266, 267), (29, 28, 273, 274), (3, 2, 247, 248), (10, 9, 254, 255), (17, 16, 261, 262), (24, 23, 268, 269), (0, 31, 276, 245), (634, 635, 279, 280), (640, 641, 281, 282), (644, 645, 283, 284), (635, 646, 278, 279), (647, 648, 285, 286), (641, 634, 280, 281), (649, 650, 287, 288), (645, 640, 282, 283), (651, 652, 289, 290), (648, 644, 284, 285), (653, 654, 291, 292), (650, 647, 286, 287), (655, 656, 293, 294), (652, 649, 288, 289), (657, 658, 295, 296), (654, 651, 290, 291), (656, 653, 292, 293), (658, 655, 294, 295), (666, 657, 296, 297), (646, 682, 669, 278), (548, 58, 577, 576), (562, 561, 589, 590), (572, 573, 601, 600), (38, 546, 574, 575), (559, 560, 588, 587), (573, 565, 593, 601), (560, 551, 579, 588), (244, 514, 330, 243), (243, 330, 331, 242), (242, 331, 332, 241), (241, 332, 333, 240), (240, 333, 375, 239), (239, 375, 334, 238), (238, 334, 378, 237), (237, 378, 379, 236), (236, 379, 335, 235), (235, 335, 382, 234), (234, 382, 383, 233), (233, 383, 336, 232), (232, 336, 385, 231), (231, 385, 337, 230), (230, 337, 338, 229), (229, 338, 339, 228), (228, 339, 340, 227), (227, 340, 341, 226), (226, 341, 342, 225), (225, 342, 515, 490), (563, 572, 600, 591), (558, 559, 587, 586), (390, 562, 590, 599), (557, 558, 586, 585), (546, 390, 599, 574), (347, 298, 299, 363), (363, 299, 300, 348), (348, 300, 301, 349), (349, 301, 302, 367), (367, 302, 303, 369), (369, 303, 304, 350), (350, 304, 305, 372), (372, 305, 306, 373), (373, 306, 307, 351), (351, 307, 308, 352), (352, 308, 309, 374), (374, 309, 310, 376), (376, 310, 311, 377), (377, 311, 312, 353), (353, 312, 313, 380), (380, 313, 314, 381), (381, 314, 315, 354), (354, 315, 316, 355), (355, 316, 317, 384), (384, 317, 318, 356), (356, 318, 319, 357), (357, 319, 320, 386), (386, 320, 321, 387), (387, 321, 322, 358), (358, 322, 323, 388), (388, 323, 324, 389), (389, 324, 325, 391), (391, 325, 326, 359), (359, 326, 327, 360), (360, 327, 328, 392), (392, 328, 329, 361), (298, 347, 361, 329), (389, 391, 448, 446), (347, 363, 396, 394), (375, 333, 415, 417), (391, 359, 450, 448), (363, 348, 398, 396), (333, 332, 413, 415), (359, 360, 452, 450), (348, 349, 400, 398), (332, 331, 411, 413), (360, 392, 456, 452), (349, 367, 402, 400), (331, 330, 409, 411), (361, 347, 394, 454), (367, 369, 404, 402), (330, 514, 407, 409), (392, 361, 454, 456), (369, 350, 406, 404), (514, 513, 405, 407), (346, 516, 457, 455), (350, 372, 408, 406), (513, 512, 403, 405), (509, 346, 455, 395), (372, 373, 410, 408), (512, 511, 401, 403), (516, 507, 453, 457), (373, 351, 412, 410), (511, 510, 399, 401), (507, 505, 451, 453), (351, 352, 414, 412), (510, 508, 397, 399), (505, 506, 449, 451), (352, 374, 416, 414), (394, 395, 455, 454), (457, 456, 454, 455), (453, 452, 456, 457), (451, 450, 452, 453), (449, 448, 450, 451), (447, 446, 448, 449), (445, 444, 446, 447), (443, 442, 444, 445), (441, 440, 442, 443), (439, 438, 440, 441), (437, 436, 438, 439), (435, 434, 436, 437), (433, 432, 434, 435), (431, 430, 432, 433), (429, 428, 430, 431), (427, 426, 428, 429), (425, 424, 426, 427), (423, 422, 424, 425), (421, 420, 422, 423), (419, 418, 420, 421), (417, 416, 418, 419), (415, 414, 416, 417), (413, 412, 414, 415), (411, 410, 412, 413), (409, 408, 410, 411), (407, 406, 408, 409), (405, 404, 406, 407), (403, 402, 404, 405), (401, 400, 402, 403), (399, 398, 400, 401), (397, 396, 398, 399), (395, 394, 396, 397), (334, 375, 417, 419), (388, 389, 446, 444), (378, 334, 419, 421), (358, 388, 444, 442), (379, 378, 421, 423), (387, 358, 442, 440), (335, 379, 423, 425), (386, 387, 440, 438), (382, 335, 425, 427), (357, 386, 438, 436), (383, 382, 427, 429), (356, 357, 436, 434), (336, 383, 429, 431), (384, 356, 434, 432), (385, 336, 431, 433), (355, 384, 432, 430), (337, 385, 433, 435), (354, 355, 430, 428), (338, 337, 435, 437), (381, 354, 428, 426), (339, 338, 437, 439), (380, 381, 426, 424), (340, 339, 439, 441), (353, 380, 424, 422), (341, 340, 441, 443), (377, 353, 422, 420), (342, 341, 443, 445), (376, 377, 420, 418), (515, 342, 445, 447), (374, 376, 418, 416), (506, 515, 447, 449), (508, 509, 395, 397), (303, 302, 462, 463), (329, 328, 488, 489), (310, 309, 469, 470), (317, 316, 476, 477), (324, 323, 483, 484), (305, 304, 464, 465), (312, 311, 471, 472), (319, 318, 478, 479), (326, 325, 485, 486), (300, 299, 459, 460), (307, 306, 466, 467), (314, 313, 473, 474), (321, 320, 480, 481), (328, 327, 487, 488), (302, 301, 461, 462), (309, 308, 468, 469), (316, 315, 475, 476), (323, 322, 482, 483), (304, 303, 463, 464), (311, 310, 470, 471), (318, 317, 477, 478), (325, 324, 484, 485), (299, 298, 458, 459), (306, 305, 465, 466), (313, 312, 472, 473), (320, 319, 479, 480), (327, 326, 486, 487), (301, 300, 460, 461), (308, 307, 467, 468), (315, 314, 474, 475), (322, 321, 481, 482), (298, 329, 489, 458), (602, 603, 295, 294), (608, 609, 293, 292), (612, 613, 291, 290), (603, 614, 296, 295), (615, 616, 289, 288), (609, 602, 294, 293), (617, 618, 287, 286), (613, 608, 292, 291), (619, 620, 285, 284), (616, 612, 290, 289), (621, 622, 283, 282), (618, 615, 288, 287), (623, 624, 281, 280), (620, 617, 286, 285), (625, 626, 279, 278), (622, 619, 284, 283), (624, 621, 282, 281), (626, 623, 280, 279), (668, 625, 278, 669), (614, 670, 297, 296), (224, 519, 491, 490), (521, 492, 244, 493), (494, 495, 32, 33), (496, 494, 33, 34), (497, 496, 34, 35), (498, 497, 35, 36), (499, 498, 36, 37), (519, 499, 37, 491), (500, 521, 493, 59), (501, 500, 59, 60), (502, 501, 60, 61), (503, 502, 61, 63), (495, 504, 62, 32), (504, 503, 63, 62), (344, 343, 506, 505), (345, 344, 505, 507), (364, 362, 509, 508), (365, 364, 508, 510), (366, 365, 510, 511), (368, 366, 511, 512), (370, 368, 512, 513), (542, 370, 513, 514), (492, 542, 514, 244), (543, 224, 490, 515), (343, 543, 515, 506), (393, 345, 507, 516), (362, 517, 346, 509), (517, 393, 516, 346), (518, 547, 519, 224), (549, 520, 492, 521), (522, 523, 495, 494), (524, 522, 494, 496), (525, 524, 496, 497), (526, 525, 497, 498), (527, 526, 498, 499), (547, 527, 499, 519), (528, 549, 521, 500), (529, 528, 500, 501), (530, 529, 501, 502), (531, 530, 502, 503), (523, 532, 504, 495), (532, 531, 503, 504), (533, 534, 343, 344), (535, 533, 344, 345), (536, 537, 362, 364), (538, 536, 364, 365), (539, 538, 365, 366), (540, 539, 366, 368), (541, 540, 368, 370), (570, 541, 370, 542), (520, 570, 542, 492), (571, 518, 224, 543), (534, 571, 543, 343), (544, 535, 345, 393), (537, 545, 517, 362), (545, 544, 393, 517), (546, 38, 547, 518), (58, 548, 520, 549), (550, 551, 523, 522), (552, 550, 522, 524), (553, 552, 524, 525), (554, 553, 525, 526), (555, 554, 526, 527), (38, 555, 527, 547), (556, 58, 549, 528), (557, 556, 528, 529), (558, 557, 529, 530), (559, 558, 530, 531), (551, 560, 532, 523), (560, 559, 531, 532), (561, 562, 534, 533), (563, 561, 533, 535), (564, 565, 537, 536), (566, 564, 536, 538), (567, 566, 538, 539), (568, 567, 539, 540), (569, 568, 540, 541), (371, 569, 541, 570), (548, 371, 570, 520), (390, 546, 518, 571), (562, 390, 571, 534), (572, 563, 535, 544), (565, 573, 545, 537), (573, 572, 544, 545), (569, 371, 598, 597), (58, 556, 584, 577), (371, 548, 576, 598), (556, 557, 585, 584), (627, 628, 599, 590), (674, 627, 590, 589), (681, 674, 589, 591), (604, 681, 591, 600), (676, 604, 600, 601), (679, 676, 601, 593), (629, 679, 593, 592), (672, 629, 592, 594), (680, 672, 594, 595), (606, 680, 595, 596), (678, 606, 596, 597), (610, 678, 597, 598), (667, 610, 598, 576), (660, 667, 576, 577), (659, 660, 577, 584), (686, 659, 584, 585), (693, 686, 585, 586), (636, 693, 586, 587), (688, 636, 587, 588), (691, 688, 588, 579), (661, 691, 579, 578), (684, 661, 578, 580), (692, 684, 580, 581), (638, 692, 581, 582), (690, 638, 582, 583), (642, 690, 583, 575), (460, 459, 671, 632), (486, 485, 673, 631), (465, 464, 670, 614), (489, 488, 675, 633), (484, 483, 625, 668), (463, 462, 677, 611), (458, 489, 633, 630), (482, 481, 623, 626), (461, 460, 632, 607), (487, 486, 631, 605), (480, 479, 621, 624), (459, 458, 630, 671), (485, 484, 668, 673), (478, 477, 619, 622), (483, 482, 626, 625), (476, 475, 617, 620), (481, 480, 624, 623), (474, 473, 615, 618), (479, 478, 622, 621), (472, 471, 612, 616), (477, 476, 620, 619), (470, 469, 608, 613), (475, 474, 618, 617), (468, 467, 602, 609), (473, 472, 616, 615), (466, 465, 614, 603), (471, 470, 613, 612), (464, 463, 611, 670), (469, 468, 609, 608), (462, 461, 607, 677), (488, 487, 605, 675), (467, 466, 603, 602), (247, 246, 683, 664), (273, 272, 685, 663), (252, 251, 682, 646), (276, 275, 687, 665), (271, 270, 657, 666), (250, 249, 689, 643), (245, 276, 665, 662), (269, 268, 655, 658), (248, 247, 664, 639), (274, 273, 663, 637), (267, 266, 653, 656), (246, 245, 662, 683), (272, 271, 666, 685), (265, 264, 651, 654), (270, 269, 658, 657), (263, 262, 649, 652), (268, 267, 656, 655), (261, 260, 647, 650), (266, 265, 654, 653), (259, 258, 644, 648), (264, 263, 652, 651), (257, 256, 640, 645), (262, 261, 650, 649), (255, 254, 634, 641), (260, 259, 648, 647), (253, 252, 646, 635), (258, 257, 645, 644), (251, 250, 643, 682), (256, 255, 641, 640), (249, 248, 639, 689), (275, 274, 637, 687), (254, 253, 635, 634), (667, 660, 666, 297), (277, 628, 668, 669), (610, 667, 297, 670), (629, 672, 632, 671), (627, 674, 631, 673), (604, 676, 633, 675), (606, 678, 611, 677), (676, 679, 630, 633), (672, 680, 607, 632), (674, 681, 605, 631), (679, 629, 671, 630), (628, 627, 673, 668), (678, 610, 670, 611), (680, 606, 677, 607), (681, 604, 675, 605), (642, 277, 669, 682), (661, 684, 664, 683), (659, 686, 663, 685), (636, 688, 665, 687), (638, 690, 643, 689), (688, 691, 662, 665), (684, 692, 639, 664), (686, 693, 637, 663), (691, 661, 683, 662), (660, 659, 685, 666), (690, 642, 682, 643), (692, 638, 689, 639), (693, 636, 687, 637), (628, 277, 574, 599), (277, 642, 575, 574), (707, 694, 695, 708), (708, 695, 696, 709), (709, 696, 697, 710), (710, 697, 698, 711), (711, 698, 699, 712), (712, 699, 700, 713), (713, 700, 701, 714), (714, 701, 702, 715), (715, 702, 703, 716), (716, 703, 704, 717), (717, 704, 705, 718), (718, 705, 706, 719), (755, 756, 720, 721), (757, 758, 722, 723), (759, 760, 724, 725), (761, 762, 726, 727), (758, 755, 721, 722), (763, 764, 728, 729), (760, 757, 723, 724), (762, 759, 725, 726), (764, 761, 727, 728), (765, 763, 729, 730), (719, 731, 738, 718), (718, 738, 732, 717), (717, 732, 739, 716), (716, 739, 740, 715), (715, 740, 733, 714), (714, 733, 741, 713), (713, 741, 742, 712), (712, 742, 734, 711), (711, 734, 743, 710), (710, 743, 735, 709), (709, 735, 736, 708), (708, 736, 737, 707), (744, 745, 730, 729), (746, 747, 728, 727), (748, 749, 726, 725), (750, 751, 724, 723), (747, 744, 729, 728), (752, 753, 722, 721), (749, 746, 727, 726), (751, 748, 725, 724), (753, 750, 723, 722), (754, 752, 721, 720)])
me_tubol.polygons.foreach_set('use_smooth', [True] * 740)
me_tubol.polygons.foreach_set('material_index', [0, 0, 0, 0, 0, 0, 0, 0, 0, 0, 0, 0, 0, 0, 0, 0, 0, 0, 0, 0, 0, 0, 0, 0, 0, 0, 0, 0, 0, 0, 0, 0, 0, 0, 0, 0, 0, 0, 0, 0, 0, 0, 0, 0, 0, 0, 0, 0, 0, 0, 0, 0, 0, 0, 0, 0, 0, 0, 0, 0, 0, 0, 0, 0, 0, 0, 0, 0, 0, 0, 0, 0, 0, 0, 0, 0, 0, 0, 0, 0, 0, 0, 0, 0, 0, 0, 0, 0, 0, 0, 0, 0, 0, 0, 0, 0, 2, 2, 2, 2, 2, 2, 2, 2, 2, 2, 2, 2, 2, 2, 2, 2, 2, 2, 2, 2, 2, 2, 2, 2, 2, 2, 2, 2, 2, 2, 2, 2, 0, 0, 0, 0, 0, 0, 0, 0, 0, 0, 0, 0, 0, 0, 0, 0, 0, 0, 0, 0, 0, 0, 0, 0, 0, 0, 0, 0, 0, 0, 0, 0, 2, 2, 2, 2, 2, 2, 2, 2, 2, 2, 2, 2, 2, 2, 2, 2, 2, 2, 2, 2, 2, 2, 2, 2, 2, 2, 2, 2, 2, 2, 2, 2, 2, 2, 2, 2, 2, 2, 2, 2, 2, 2, 2, 2, 2, 2, 2, 2, 2, 2, 2, 2, 2, 2, 2, 2, 2, 2, 2, 2, 2, 2, 2, 2, 0, 0, 0, 0, 0, 0, 0, 0, 0, 0, 0, 0, 0, 0, 0, 0, 0, 0, 0, 0, 0, 0, 0, 0, 0, 0, 0, 0, 0, 0, 0, 0, 1, 1, 1, 1, 1, 1, 1, 1, 1, 1, 1, 1, 1, 1, 1, 1, 1, 1, 1, 1, 0, 0, 0, 0, 0, 0, 0, 0, 0, 0, 0, 0, 0, 0, 0, 0, 0, 0, 0, 0, 0, 0, 0, 0, 0, 0, 0, 0, 0, 0, 0, 0, 0, 0, 0, 0, 0, 0, 0, 0, 0, 0, 0, 0, 0, 0, 0, 0, 0, 0, 0, 0, 0, 0, 0, 0, 0, 0, 0, 0, 0, 0, 0, 0, 2, 2, 2, 2, 2, 2, 2, 2, 2, 2, 2, 2, 2, 2, 2, 2, 2, 2, 2, 2, 2, 2, 2, 2, 2, 2, 2, 2, 2, 2, 2, 2, 2, 2, 2, 2, 2, 2, 2, 2, 2, 2, 2, 2, 2, 2, 2, 2, 2, 2, 2, 2, 2, 2, 2, 2, 2, 2, 2, 2, 2, 2, 2, 2, 2, 2, 2, 2, 2, 2, 2, 2, 2, 2, 2, 2, 2, 2, 2, 2, 2, 2, 2, 2, 2, 2, 2, 2, 2, 2, 2, 2, 2, 2, 2, 2, 0, 0, 0, 0, 0, 0, 0, 0, 0, 0, 0, 0, 0, 0, 0, 0, 0, 0, 0, 0, 0, 0, 0, 0, 0, 0, 0, 0, 0, 0, 0, 0, 1, 1, 1, 1, 1, 1, 1, 1, 1, 1, 1, 1, 1, 1, 1, 1, 1, 1, 1, 1, 0, 0, 0, 0, 0, 0, 0, 0, 0, 0, 0, 0, 0, 0, 0, 0, 0, 0, 0, 0, 0, 0, 0, 0, 0, 0, 0, 0, 0, 0, 0, 0, 0, 0, 0, 0, 0, 0, 0, 0, 0, 0, 0, 0, 0, 0, 0, 0, 0, 0, 0, 0, 0, 0, 0, 0, 0, 0, 0, 0, 0, 0, 0, 0, 0, 0, 0, 0, 0, 0, 0, 0, 0, 0, 0, 0, 0, 0, 0, 0, 0, 0, 0, 0, 0, 0, 0, 0, 0, 0, 0, 0, 0, 0, 0, 0, 0, 0, 0, 0, 0, 0, 0, 0, 0, 0, 0, 0, 0, 0, 0, 0, 0, 0, 1, 1, 1, 1, 1, 1, 1, 1, 1, 1, 1, 1, 1, 1, 1, 1, 1, 1, 1, 1, 1, 1, 1, 1, 1, 1, 1, 1, 1, 1, 1, 1, 1, 1, 1, 1, 1, 1, 1, 1, 1, 1, 1, 1, 1, 1, 1, 1, 1, 1, 1, 1, 1, 1, 1, 1, 1, 1, 1, 1, 1, 1, 1, 1, 0, 0, 0, 0, 0, 0, 0, 0, 0, 0, 0, 0, 0, 0, 0, 0, 0, 0, 0, 0, 0, 0, 0, 0, 0, 0, 0, 0, 0, 0, 0, 0, 0, 0, 0, 0, 0, 0, 0, 0, 0, 0, 1, 1, 1, 1, 1, 1, 1, 1, 1, 1, 0, 0, 0, 0, 0, 0, 0, 0, 0, 0, 0, 0, 1, 1, 1, 1, 1, 1, 1, 1, 1, 1])
me_tubol.materials.append(mat_tubo)
me_tubol.materials.append(mat_oscuro)
me_tubol.materials.append(mat_gris)
me_tubol.use_remesh_fix_poles = True
me_tubol.use_remesh_preserve_attributes = False
me_tubol.update()
me_tubol_001 = bpy.data.meshes.new('TuboL.001')
me_tubol_001.from_pydata([(0.4239, 2.232, -0.4262), (0.3813, 2.31, -0.3837), (0.3813, 2.31, 0.6756), (0.3241, 2.378, 0.6756), (0.4239, 2.232, 0.6756), (-0.6732, 2.31, -0.3837), (-0.6732, 2.232, -0.4262), (-0.6732, 2.378, -0.3265), (-0.7063, 2.176, -0.442), (-0.7063, 2.262, -0.3979), (-0.7063, 2.338, -0.3384), (-0.7063, 2.4, -0.266), (-0.7063, 2.446, -0.1833), (-0.7063, 2.475, -0.09361), (-0.7063, 2.484, -0.0003398), (-0.7063, 2.475, 0.09293), (-0.7063, 2.446, 0.1826), (-0.7063, 2.4, 0.2653), (-0.7063, 2.338, 0.3377), (-0.7063, 2.262, 0.3972), (-0.7063, 2.176, 0.4414), (0.4385, 2.176, -0.442), (0.394, 2.262, -0.3979), (0.3341, 2.338, -0.3384), (0.2611, 2.4, -0.266), (0.1778, 2.446, -0.1833), (0.08739, 2.475, -0.09361), (-0.006584, 2.484, -0.0003154), (-0.1006, 2.475, 0.09293), (-0.191, 2.446, 0.1826), (-0.2743, 2.4, 0.2653), (-0.3473, 2.338, 0.3377), (-0.4072, 2.262, 0.3972), (-0.4518, 2.176, 0.4414), (0.3241, 2.378, -0.3265), (0.2544, 2.434, -0.2567), (0.1749, 2.475, -0.1772), (0.08857, 2.501, -0.0909), (-0.001214, 2.509, -0.001178), (-0.09094, 2.501, 0.08861), (-0.1773, 2.475, 0.1749), (-0.2568, 2.434, 0.2545), (-0.3265, 2.378, 0.3242), (-0.3837, 2.31, 0.3814), (-0.4262, 2.232, 0.4239), (-0.4518, 2.176, 0.694), (-0.3473, 2.338, 0.694), (-0.1006, 2.475, 0.694), (0.1778, 2.446, 0.694), (0.3341, 2.338, 0.694), (0.394, 2.262, 0.694), (0.4385, 2.176, 0.694), (-0.4072, 2.262, 0.694), (-0.2743, 2.4, 0.694), (-0.191, 2.446, 0.694), (-0.006614, 2.484, 0.694), (0.08739, 2.475, 0.694), (0.2611, 2.4, 0.694), (-0.3837, 2.31, 0.6756), (-0.4262, 2.232, 0.6756), (-0.2568, 2.434, 0.6756), (-0.3265, 2.378, 0.6756), (-0.09094, 2.501, 0.6756), (-0.1773, 2.475, 0.6756), (0.08857, 2.501, 0.6756), (-0.001189, 2.509, 0.6756), (0.2544, 2.434, 0.6756), (0.1749, 2.475, 0.6756), (-0.6732, 2.434, -0.2567), (-0.6732, 2.501, -0.0909), (-0.6732, 2.475, -0.1772), (-0.6732, 2.501, 0.08861), (-0.6732, 2.509, -0.001147), (-0.6732, 2.434, 0.2545), (-0.6732, 2.475, 0.1749), (-0.6732, 2.31, 0.3814), (-0.6732, 2.378, 0.3242), (-0.6732, 2.232, 0.4239)], [], [(5, 6, 0, 1), (7, 5, 1, 34), (2, 3, 34, 1), (4, 2, 1, 0), (21, 8, 9, 22), (22, 9, 10, 23), (23, 10, 11, 24), (24, 11, 12, 25), (25, 12, 13, 26), (26, 13, 14, 27), (27, 14, 15, 28), (28, 15, 16, 29), (29, 16, 17, 30), (30, 17, 18, 31), (31, 18, 19, 32), (32, 19, 20, 33), (68, 7, 34, 35), (69, 70, 36, 37), (71, 72, 38, 39), (73, 74, 40, 41), (70, 68, 35, 36), (75, 76, 42, 43), (72, 69, 37, 38), (74, 71, 39, 40), (76, 73, 41, 42), (77, 75, 43, 44), (33, 45, 52, 32), (32, 52, 46, 31), (31, 46, 53, 30), (30, 53, 54, 29), (29, 54, 47, 28), (28, 47, 55, 27), (27, 55, 56, 26), (26, 56, 48, 25), (25, 48, 57, 24), (24, 57, 49, 23), (23, 49, 50, 22), (22, 50, 51, 21), (58, 59, 44, 43), (60, 61, 42, 41), (62, 63, 40, 39), (64, 65, 38, 37), (61, 58, 43, 42), (66, 67, 36, 35), (63, 60, 41, 40), (65, 62, 39, 38), (67, 64, 37, 36), (3, 66, 35, 34)])
me_tubol_001.polygons.foreach_set('use_smooth', [True] * 48)
me_tubol_001.materials.append(mat_vidrio)
me_tubol_001.use_remesh_fix_poles = True
me_tubol_001.use_remesh_preserve_attributes = False
me_tubol_001.update()

# ---- objects
ob_tubol = bpy.data.objects.new('TuboL', me_tubol)
ob_tubol_001 = bpy.data.objects.new('TuboL.001', me_tubol_001)

# ---- transforms, parenting, visibility, modifiers, constraints
ob_tubol.location = (0.0, 0.0, 0.0)
ob_tubol.rotation_euler = (1.571, -0.0, 3.142)
_m = ob_tubol.modifiers.new('Auto Smooth', 'NODES')
_m.node_group = ng_auto_smooth
_gi = [s.identifier for s in ng_auto_smooth.interface.items_tree if s.item_type == 'SOCKET' and s.in_out == 'INPUT']
_m[_gi[1]] = 0.5236  # Angle
ob_tubol_001.location = (0.0, 0.0, 0.0)
ob_tubol_001.rotation_euler = (1.571, -0.0, 3.142)
_m = ob_tubol_001.modifiers.new('Auto Smooth', 'NODES')
_m.node_group = ng_auto_smooth
_gi = [s.identifier for s in ng_auto_smooth.interface.items_tree if s.item_type == 'SOCKET' and s.in_out == 'INPUT']
_m[_gi[1]] = 0.5236  # Angle

# ---- collection membership
col_collection.objects.link(ob_tubol)
col_collection.objects.link(ob_tubol_001)

# ---- scene / render settings (as saved in the file)
scene.frame_start = 1; scene.frame_end = 250; scene.frame_set(1)
scene.render.engine = 'CYCLES'
scene.cycles.use_denoising = False
scene.cycles.samples = 128
scene.cycles.sampling_pattern = 'TABULATED_SOBOL'
scene.cycles.use_adaptive_sampling = False
scene.cycles.use_light_tree = False
scene.view_settings.view_transform = 'Filmic'
bpy.context.view_layer.update()

# ---- added for rendering (the .blend has no active camera and no usable light): camera, sun
cam_auto = bpy.data.cameras.new('AutoCamera')
cam_auto.lens = 50.0
cam_auto.sensor_width = 36.0
cam_auto.clip_end = 1000.0
ob_auto_camera = bpy.data.objects.new('AutoCamera', cam_auto)
scene.collection.objects.link(ob_auto_camera)
ob_auto_camera.location = (2.52212, -2.5654, 3.86914)
ob_auto_camera.rotation_euler = (1.09748, -7.21219e-08, 0.694738)
scene.camera = ob_auto_camera
light_auto_sun = bpy.data.lights.new('AutoSun', 'SUN')
light_auto_sun.energy = 3.0
light_auto_sun.angle = 0.0523599
ob_auto_sun = bpy.data.objects.new('AutoSun', light_auto_sun)
scene.collection.objects.link(ob_auto_sun)
ob_auto_sun.rotation_euler = (0.872665, 0.174533, 0.523599)
bpy.context.view_layer.update()
